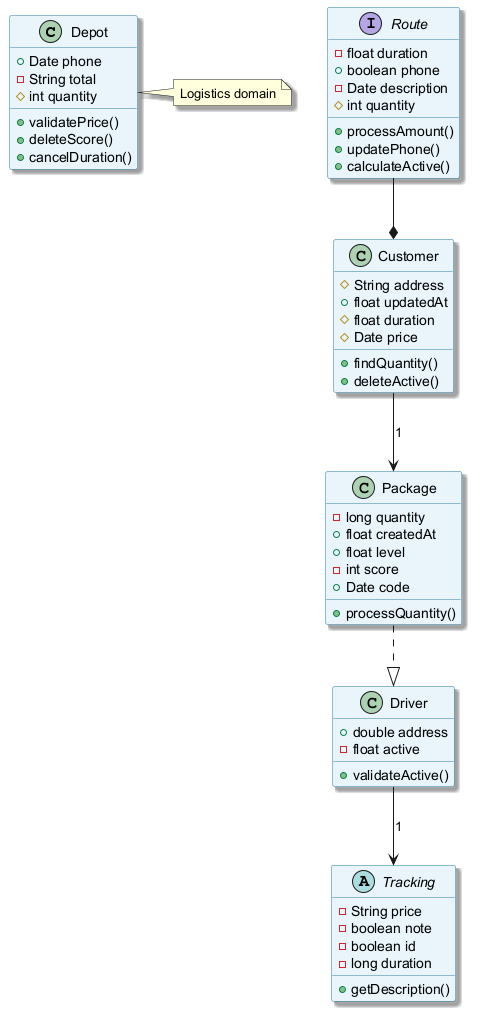

The diagram above was rendered by PlantUML. Its source (embedded in the PNG):
@startuml
skinparam backgroundColor #FFFFFF
skinparam classBackgroundColor #E8F4FA
skinparam classBorderColor #2C7DA0
skinparam shadowing true
class Depot {
  +Date phone
  -String total
  #int quantity
  +validatePrice()
  +deleteScore()
  +cancelDuration()
}
class Customer {
  #String address
  +float updatedAt
  #float duration
  #Date price
  +findQuantity()
  +deleteActive()
}
class Package {
  -long quantity
  +float createdAt
  +float level
  -int score
  +Date code
  +processQuantity()
}
class Driver {
  +double address
  -float active
  +validateActive()
}
abstract class Tracking {
  -String price
  -boolean note
  -boolean id
  -long duration
  +getDescription()
}
interface Route {
  -float duration
  +boolean phone
  -Date description
  #int quantity
  +processAmount()
  +updatePhone()
  +calculateActive()
}
Route --* Customer
Package ..|> Driver
Driver --> Tracking : "1"
Customer --> Package : "1"
note right of Depot : Logistics domain
@enduml